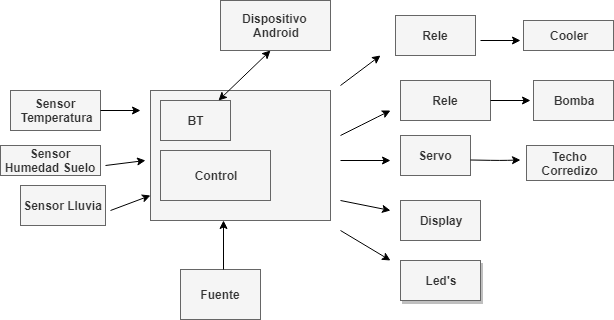

The diagram above was exported from draw.io. Its source (the exported page's mxGraphModel, read from the mxfile embedded in the PNG):
<mxGraphModel dx="840" dy="435" grid="1" gridSize="10" guides="1" tooltips="1" connect="1" arrows="1" fold="1" page="1" pageScale="1.5" pageWidth="1169" pageHeight="826" background="#ffffff" math="0" shadow="0">
  <root>
    <mxCell id="0" style=";html=1;" />
    <mxCell id="1" style=";html=1;" parent="0" />
    <mxCell id="6RYY2A-YoZWoV-P-VrDC-15" value="" style="rounded=0;whiteSpace=wrap;html=1;strokeColor=#666666;fillColor=#f5f5f5;fontColor=#333333;" parent="1" vertex="1">
      <mxGeometry x="1330" y="440" width="180" height="130" as="geometry" />
    </mxCell>
    <mxCell id="6RYY2A-YoZWoV-P-VrDC-16" value="&lt;b&gt;BT&lt;/b&gt;" style="rounded=0;whiteSpace=wrap;html=1;strokeColor=#666666;fillColor=#f5f5f5;fontColor=#333333;" parent="1" vertex="1">
      <mxGeometry x="1340" y="450" width="70" height="40" as="geometry" />
    </mxCell>
    <mxCell id="6RYY2A-YoZWoV-P-VrDC-17" value="&lt;b&gt;Control&lt;/b&gt;" style="rounded=0;whiteSpace=wrap;html=1;strokeColor=#666666;fillColor=#f5f5f5;fontColor=#333333;" parent="1" vertex="1">
      <mxGeometry x="1340" y="500" width="110" height="50" as="geometry" />
    </mxCell>
    <mxCell id="6RYY2A-YoZWoV-P-VrDC-18" value="" style="endArrow=classic;startArrow=classic;html=1;exitX=0.833;exitY=0;exitDx=0;exitDy=0;exitPerimeter=0;" parent="1" source="6RYY2A-YoZWoV-P-VrDC-16" edge="1">
      <mxGeometry width="50" height="50" relative="1" as="geometry">
        <mxPoint x="1420" y="450" as="sourcePoint" />
        <mxPoint x="1450" y="400" as="targetPoint" />
      </mxGeometry>
    </mxCell>
    <mxCell id="6RYY2A-YoZWoV-P-VrDC-19" value="&lt;b&gt;Dispositivo &lt;br&gt;Android&lt;/b&gt;" style="rounded=0;whiteSpace=wrap;html=1;strokeColor=#666666;fillColor=#f5f5f5;fontColor=#333333;" parent="1" vertex="1">
      <mxGeometry x="1400" y="350" width="110" height="50" as="geometry" />
    </mxCell>
    <mxCell id="6RYY2A-YoZWoV-P-VrDC-20" value="&lt;b&gt;Fuente&lt;/b&gt;&lt;br&gt;" style="rounded=0;whiteSpace=wrap;html=1;strokeColor=#666666;fillColor=#f5f5f5;fontColor=#333333;" parent="1" vertex="1">
      <mxGeometry x="1360" y="619" width="80" height="50" as="geometry" />
    </mxCell>
    <mxCell id="6RYY2A-YoZWoV-P-VrDC-21" value="" style="endArrow=classic;html=1;entryX=0.404;entryY=1;entryDx=0;entryDy=0;entryPerimeter=0;" parent="1" target="6RYY2A-YoZWoV-P-VrDC-15" edge="1">
      <mxGeometry width="50" height="50" relative="1" as="geometry">
        <mxPoint x="1403" y="619" as="sourcePoint" />
        <mxPoint x="1470" y="710" as="targetPoint" />
      </mxGeometry>
    </mxCell>
    <mxCell id="6RYY2A-YoZWoV-P-VrDC-22" value="&lt;b&gt;Sensor&lt;br&gt;&amp;nbsp;Temperatura&lt;/b&gt;" style="rounded=0;whiteSpace=wrap;html=1;strokeColor=#666666;fillColor=#f5f5f5;fontColor=#333333;" parent="1" vertex="1">
      <mxGeometry x="1190" y="440" width="90" height="40" as="geometry" />
    </mxCell>
    <mxCell id="6RYY2A-YoZWoV-P-VrDC-23" value="&lt;b&gt;Sensor Humedad Suelo&lt;/b&gt;" style="rounded=0;whiteSpace=wrap;html=1;strokeColor=#666666;fillColor=#f5f5f5;fontColor=#333333;" parent="1" vertex="1">
      <mxGeometry x="1180" y="495" width="100" height="30" as="geometry" />
    </mxCell>
    <mxCell id="6RYY2A-YoZWoV-P-VrDC-24" value="&lt;b&gt;Sensor Lluvia&lt;/b&gt;" style="rounded=0;whiteSpace=wrap;html=1;fillColor=#f5f5f5;strokeColor=#666666;fontColor=#333333;" parent="1" vertex="1">
      <mxGeometry x="1200" y="535" width="85" height="40" as="geometry" />
    </mxCell>
    <mxCell id="6RYY2A-YoZWoV-P-VrDC-25" value="&lt;b&gt;Rele&lt;/b&gt;&lt;br&gt;" style="rounded=0;whiteSpace=wrap;html=1;strokeColor=#666666;fillColor=#f5f5f5;fontColor=#333333;" parent="1" vertex="1">
      <mxGeometry x="1580" y="430" width="90" height="40" as="geometry" />
    </mxCell>
    <mxCell id="6RYY2A-YoZWoV-P-VrDC-26" value="&lt;b&gt;Servo&lt;/b&gt;" style="rounded=0;whiteSpace=wrap;html=1;strokeColor=#666666;fillColor=#f5f5f5;fontColor=#333333;" parent="1" vertex="1">
      <mxGeometry x="1580" y="485" width="70" height="40" as="geometry" />
    </mxCell>
    <mxCell id="6RYY2A-YoZWoV-P-VrDC-27" value="&lt;b&gt;Display&lt;/b&gt;" style="rounded=0;whiteSpace=wrap;html=1;strokeColor=#666666;fillColor=#f5f5f5;fontColor=#333333;" parent="1" vertex="1">
      <mxGeometry x="1580" y="550" width="80" height="40" as="geometry" />
    </mxCell>
    <mxCell id="6RYY2A-YoZWoV-P-VrDC-30" value="&lt;b&gt;Bomba&lt;/b&gt;" style="rounded=0;whiteSpace=wrap;html=1;strokeColor=#666666;fillColor=#f5f5f5;fontColor=#333333;" parent="1" vertex="1">
      <mxGeometry x="1713" y="430" width="80" height="40" as="geometry" />
    </mxCell>
    <mxCell id="6RYY2A-YoZWoV-P-VrDC-31" value="" style="endArrow=classic;html=1;" parent="1" edge="1">
      <mxGeometry width="50" height="50" relative="1" as="geometry">
        <mxPoint x="1670" y="450" as="sourcePoint" />
        <mxPoint x="1710" y="450" as="targetPoint" />
      </mxGeometry>
    </mxCell>
    <mxCell id="6RYY2A-YoZWoV-P-VrDC-33" value="" style="endArrow=classic;html=1;exitX=1;exitY=0.5;exitDx=0;exitDy=0;" parent="1" source="6RYY2A-YoZWoV-P-VrDC-22" edge="1">
      <mxGeometry width="50" height="50" relative="1" as="geometry">
        <mxPoint x="1280" y="490" as="sourcePoint" />
        <mxPoint x="1320" y="460" as="targetPoint" />
      </mxGeometry>
    </mxCell>
    <mxCell id="6RYY2A-YoZWoV-P-VrDC-35" value="" style="endArrow=classic;html=1;" parent="1" edge="1">
      <mxGeometry width="50" height="50" relative="1" as="geometry">
        <mxPoint x="1290" y="560" as="sourcePoint" />
        <mxPoint x="1330" y="545" as="targetPoint" />
      </mxGeometry>
    </mxCell>
    <mxCell id="6RYY2A-YoZWoV-P-VrDC-36" value="" style="endArrow=classic;html=1;" parent="1" edge="1">
      <mxGeometry width="50" height="50" relative="1" as="geometry">
        <mxPoint x="1285" y="515" as="sourcePoint" />
        <mxPoint x="1325" y="510" as="targetPoint" />
      </mxGeometry>
    </mxCell>
    <mxCell id="6RYY2A-YoZWoV-P-VrDC-37" value="" style="endArrow=classic;html=1;" parent="1" edge="1">
      <mxGeometry width="50" height="50" relative="1" as="geometry">
        <mxPoint x="1520" y="510" as="sourcePoint" />
        <mxPoint x="1570" y="510" as="targetPoint" />
      </mxGeometry>
    </mxCell>
    <mxCell id="6RYY2A-YoZWoV-P-VrDC-38" value="" style="endArrow=classic;html=1;" parent="1" edge="1">
      <mxGeometry width="50" height="50" relative="1" as="geometry">
        <mxPoint x="1520" y="550" as="sourcePoint" />
        <mxPoint x="1570" y="560" as="targetPoint" />
      </mxGeometry>
    </mxCell>
    <mxCell id="6RYY2A-YoZWoV-P-VrDC-39" value="" style="endArrow=classic;html=1;" parent="1" edge="1">
      <mxGeometry width="50" height="50" relative="1" as="geometry">
        <mxPoint x="1520" y="485" as="sourcePoint" />
        <mxPoint x="1570" y="460" as="targetPoint" />
        <Array as="points">
          <mxPoint x="1550" y="470" />
        </Array>
      </mxGeometry>
    </mxCell>
    <mxCell id="y7GBe9H3er0W-vFe6gsL-1" value="&lt;b&gt;Techo Corredizo&lt;/b&gt;" style="rounded=0;whiteSpace=wrap;html=1;fillColor=#f5f5f5;strokeColor=#666666;fontColor=#333333;" parent="1" vertex="1">
      <mxGeometry x="1706" y="495" width="87" height="35" as="geometry" />
    </mxCell>
    <mxCell id="y7GBe9H3er0W-vFe6gsL-2" value="" style="endArrow=classic;html=1;" parent="1" edge="1">
      <mxGeometry width="50" height="50" relative="1" as="geometry">
        <mxPoint x="1650" y="509.5" as="sourcePoint" />
        <mxPoint x="1700" y="509.5" as="targetPoint" />
        <Array as="points">
          <mxPoint x="1680" y="510" />
        </Array>
      </mxGeometry>
    </mxCell>
    <mxCell id="qBZrJn-XBIb-IY7_QhfF-1" value="&lt;b&gt;Led's&lt;/b&gt;" style="rounded=0;whiteSpace=wrap;html=1;shadow=1;fillColor=#f5f5f5;strokeColor=#666666;fontColor=#333333;" parent="1" vertex="1">
      <mxGeometry x="1580" y="610" width="80" height="40" as="geometry" />
    </mxCell>
    <mxCell id="qBZrJn-XBIb-IY7_QhfF-2" value="" style="endArrow=classic;html=1;" parent="1" edge="1">
      <mxGeometry width="50" height="50" relative="1" as="geometry">
        <mxPoint x="1520" y="580" as="sourcePoint" />
        <mxPoint x="1570" y="610" as="targetPoint" />
      </mxGeometry>
    </mxCell>
    <mxCell id="GUQCTxUCfLP2HscNyphr-1" value="&lt;b&gt;Cooler&lt;/b&gt;" style="rounded=0;whiteSpace=wrap;html=1;fillColor=#f5f5f5;strokeColor=#666666;fontColor=#333333;" parent="1" vertex="1">
      <mxGeometry x="1703" y="370" width="90" height="30" as="geometry" />
    </mxCell>
    <mxCell id="ggLblm0boA0cVQEkZ3hx-3" value="&lt;b&gt;Rele&lt;/b&gt;" style="rounded=0;whiteSpace=wrap;html=1;fillColor=#f5f5f5;strokeColor=#666666;fontColor=#333333;" parent="1" vertex="1">
      <mxGeometry x="1575" y="365" width="80" height="40" as="geometry" />
    </mxCell>
    <mxCell id="ggLblm0boA0cVQEkZ3hx-4" value="" style="endArrow=classic;html=1;" parent="1" edge="1">
      <mxGeometry width="50" height="50" relative="1" as="geometry">
        <mxPoint x="1660" y="390" as="sourcePoint" />
        <mxPoint x="1700" y="390" as="targetPoint" />
      </mxGeometry>
    </mxCell>
    <mxCell id="ggLblm0boA0cVQEkZ3hx-5" value="" style="endArrow=classic;html=1;" parent="1" edge="1">
      <mxGeometry width="50" height="50" relative="1" as="geometry">
        <mxPoint x="1520" y="435" as="sourcePoint" />
        <mxPoint x="1560" y="405" as="targetPoint" />
      </mxGeometry>
    </mxCell>
  </root>
</mxGraphModel>